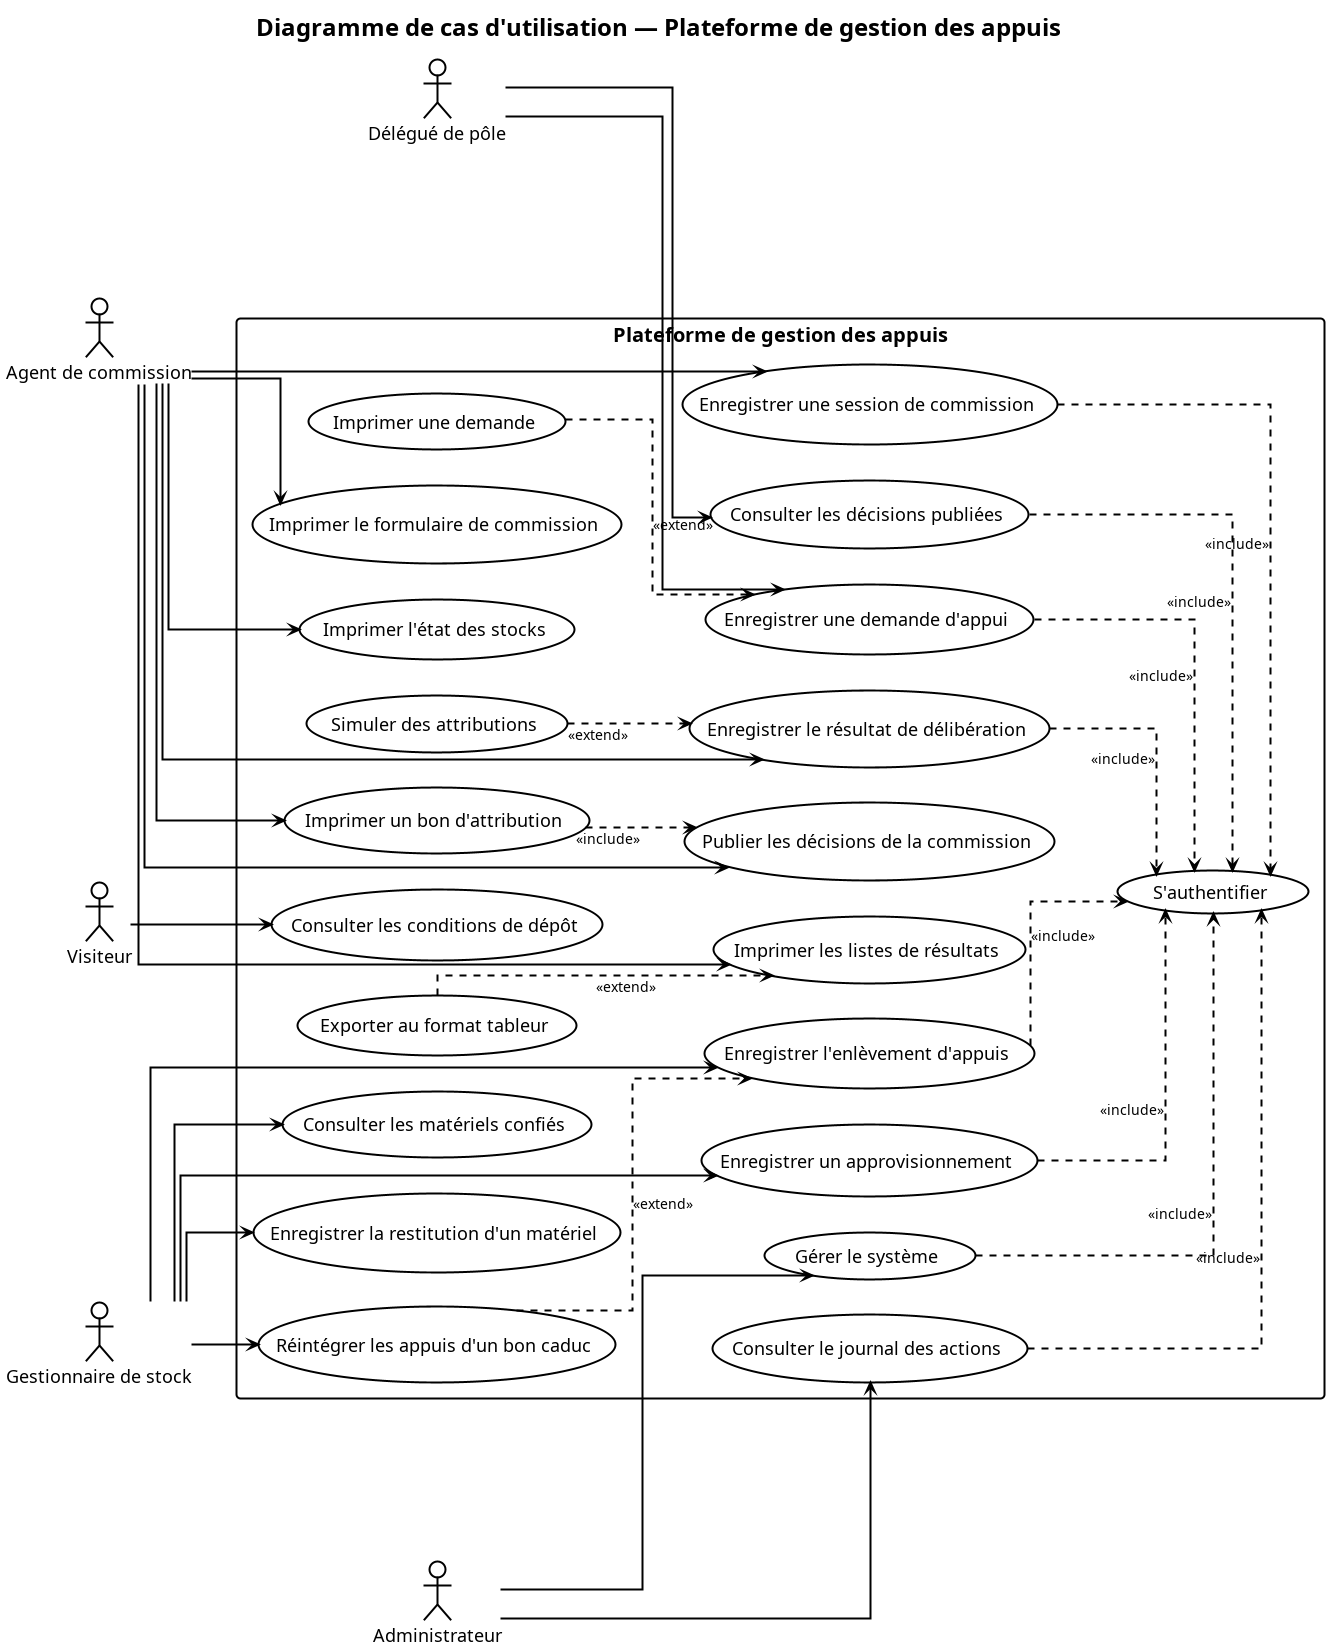

The diagram above was rendered by PlantUML. Its source (embedded in the PNG):
@startuml uc_plateforme
title Diagramme de cas d'utilisation — Plateforme de gestion des appuis

skinparam shadowing false
skinparam defaultFontName Segoe UI
skinparam roundcorner 8
skinparam Linetype ortho

' ============================================================
' STYLE ET TAILLES DE POLICE (LISIBILITÉ OPTIMISÉE)
' ============================================================
skinparam backgroundColor #FFFFFF

skinparam title {
  FontSize 24
  FontColor #000000
}

skinparam actor {
  BackgroundColor #FFFFFF
  BorderColor #000000
  FontColor #000000
  FontSize 18
  BorderThickness 2
}

skinparam usecase {
  BackgroundColor #FFFFFF
  BorderColor #000000
  FontColor #000000
  FontSize 18
  BorderThickness 2
}

skinparam rectangle {
  BorderColor #000000
  FontColor #000000
  FontSize 20
  BorderThickness 2
}

skinparam arrow {
  Color #000000
  FontColor #000000
  FontSize 14
  Thickness 2
}

left to right direction

actor "Visiteur" as Visiteur
actor "Délégué de pôle" as Delegue
actor "Agent de commission" as AgentCom
actor "Gestionnaire de stock" as Gestionnaire
actor "Administrateur" as Admin

rectangle "Plateforme de gestion des appuis" {

  usecase "Consulter les conditions de dépôt" as UC01
  usecase "S'authentifier" as UC02

  usecase "Enregistrer une demande d'appui" as UC03
  usecase "Imprimer une demande" as UC04
  usecase "Consulter les décisions publiées" as UC05

  usecase "Enregistrer une session de commission" as UC06
  usecase "Imprimer le formulaire de commission" as UC07
  usecase "Imprimer l'état des stocks" as UC08
  usecase "Simuler des attributions" as UC09
  usecase "Enregistrer le résultat de délibération" as UC10
  usecase "Publier les décisions de la commission" as UC11
  usecase "Imprimer les listes de résultats" as UC12
  usecase "Imprimer un bon d'attribution" as UC13
  usecase "Exporter au format tableur" as UC14

  usecase "Enregistrer un approvisionnement" as UC15
  usecase "Enregistrer l'enlèvement d'appuis" as UC16
  usecase "Consulter les matériels confiés" as UC17
  usecase "Enregistrer la restitution d'un matériel" as UC18
  usecase "Réintégrer les appuis d'un bon caduc" as UC19

  usecase "Consulter le journal des actions" as UC20
  usecase "Gérer le système" as UC21
}

Visiteur --> UC01

Delegue --> UC03
Delegue --> UC05

AgentCom --> UC06
AgentCom --> UC07
AgentCom --> UC08
AgentCom --> UC10
AgentCom --> UC11
AgentCom --> UC12
AgentCom --> UC13

Gestionnaire --> UC15
Gestionnaire --> UC16
Gestionnaire --> UC17
Gestionnaire --> UC18
Gestionnaire --> UC19

Admin --> UC20
Admin --> UC21

UC03 ..> UC02 : <<include>>
UC05 ..> UC02 : <<include>>
UC06 ..> UC02 : <<include>>
UC10 ..> UC02 : <<include>>
UC15 ..> UC02 : <<include>>
UC16 ..> UC02 : <<include>>
UC20 ..> UC02 : <<include>>
UC21 ..> UC02 : <<include>>

UC04 ..> UC03 : <<extend>>
UC09 ..> UC10 : <<extend>>
UC14 ..> UC12 : <<extend>>

UC13 ..> UC11 : <<include>>
UC19 ..> UC16 : <<extend>>

@enduml